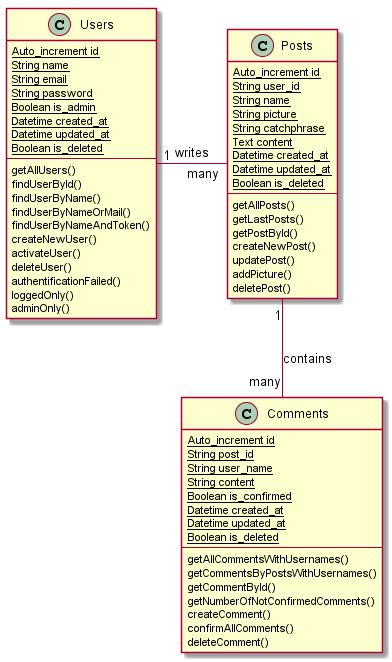

The diagram above was rendered by PlantUML. Its source (embedded in the PNG):
@startuml class

class Users {
    {static} Auto_increment id
    {static} String name
    {static} String email
    {static} String password
    {static} Boolean is_admin
    {static} Datetime created_at
    {static} Datetime updated_at
    {static} Boolean is_deleted
    ---
    getAllUsers()
    findUserById()
    findUserByName()
    findUserByNameOrMail()
    findUserByNameAndToken()
    createNewUser()
    activateUser()
    deleteUser()
    authentificationFailed()
    loggedOnly()
    adminOnly()
}

class Posts {
    {static} Auto_increment id
    {static} String user_id
    {static} String name
    {static} String picture
    {static} String catchphrase
    {static} Text content
    {static} Datetime created_at
    {static} Datetime updated_at
    {static} Boolean is_deleted
    ---
    getAllPosts()
    getLastPosts()
    getPostById()
    createNewPost()
    updatePost()
    addPicture()
    deletePost()
}

class Comments {
    {static} Auto_increment id
    {static} String post_id
    {static} String user_name
    {static} String content
    {static} Boolean is_confirmed
    {static} Datetime created_at
    {static} Datetime updated_at
    {static} Boolean is_deleted
    ---
    getAllCommentsWithUsernames()
    getCommentsByPostsWithUsernames()
    getCommentById()
    getNumberOfNotConfirmedComments()
    createComment()
    confirmAllComments()
    deleteComment()
}

Users "1" - "many" Posts : writes

Posts "1" -- "many" Comments : contains

@enduml